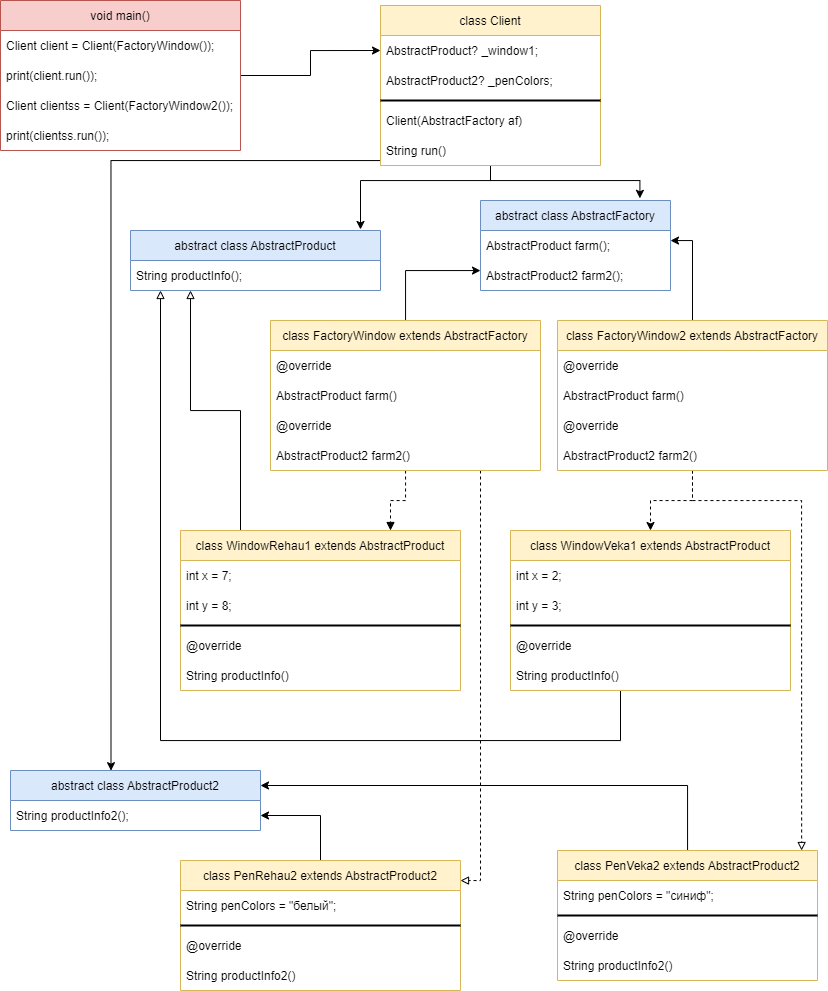

The diagram above was exported from draw.io. Its source (the exported page's mxGraphModel, read from the mxfile embedded in the PNG):
<mxGraphModel dx="920" dy="831" grid="1" gridSize="10" guides="1" tooltips="1" connect="1" arrows="1" fold="1" page="1" pageScale="1" pageWidth="827" pageHeight="1169" math="0" shadow="0">
  <root>
    <mxCell id="0" />
    <mxCell id="1" parent="0" />
    <mxCell id="yTkaPw_t0EQdTfguRcmh-1" style="edgeStyle=orthogonalEdgeStyle;rounded=0;orthogonalLoop=1;jettySize=auto;html=1;entryX=0;entryY=0.5;entryDx=0;entryDy=0;" edge="1" parent="1" source="yTkaPw_t0EQdTfguRcmh-2" target="yTkaPw_t0EQdTfguRcmh-25">
      <mxGeometry relative="1" as="geometry" />
    </mxCell>
    <mxCell id="yTkaPw_t0EQdTfguRcmh-2" value="void main()" style="swimlane;fontStyle=0;childLayout=stackLayout;horizontal=1;startSize=30;horizontalStack=0;resizeParent=1;resizeParentMax=0;resizeLast=0;collapsible=1;marginBottom=0;fillColor=#f8cecc;strokeColor=#b85450;" vertex="1" parent="1">
      <mxGeometry width="240" height="150" as="geometry" />
    </mxCell>
    <mxCell id="yTkaPw_t0EQdTfguRcmh-3" value="Client client = Client(FactoryWindow());" style="text;strokeColor=none;fillColor=none;align=left;verticalAlign=middle;spacingLeft=4;spacingRight=4;overflow=hidden;points=[[0,0.5],[1,0.5]];portConstraint=eastwest;rotatable=0;" vertex="1" parent="yTkaPw_t0EQdTfguRcmh-2">
      <mxGeometry y="30" width="240" height="30" as="geometry" />
    </mxCell>
    <mxCell id="yTkaPw_t0EQdTfguRcmh-4" value="print(client.run());" style="text;strokeColor=none;fillColor=none;align=left;verticalAlign=middle;spacingLeft=4;spacingRight=4;overflow=hidden;points=[[0,0.5],[1,0.5]];portConstraint=eastwest;rotatable=0;" vertex="1" parent="yTkaPw_t0EQdTfguRcmh-2">
      <mxGeometry y="60" width="240" height="30" as="geometry" />
    </mxCell>
    <mxCell id="yTkaPw_t0EQdTfguRcmh-30" value="Client clientss = Client(FactoryWindow2());" style="text;strokeColor=none;fillColor=none;align=left;verticalAlign=middle;spacingLeft=4;spacingRight=4;overflow=hidden;points=[[0,0.5],[1,0.5]];portConstraint=eastwest;rotatable=0;" vertex="1" parent="yTkaPw_t0EQdTfguRcmh-2">
      <mxGeometry y="90" width="240" height="30" as="geometry" />
    </mxCell>
    <mxCell id="yTkaPw_t0EQdTfguRcmh-31" value="print(clientss.run());" style="text;strokeColor=none;fillColor=none;align=left;verticalAlign=middle;spacingLeft=4;spacingRight=4;overflow=hidden;points=[[0,0.5],[1,0.5]];portConstraint=eastwest;rotatable=0;" vertex="1" parent="yTkaPw_t0EQdTfguRcmh-2">
      <mxGeometry y="120" width="240" height="30" as="geometry" />
    </mxCell>
    <mxCell id="yTkaPw_t0EQdTfguRcmh-5" value="abstract class AbstractFactory" style="swimlane;fontStyle=0;childLayout=stackLayout;horizontal=1;startSize=30;horizontalStack=0;resizeParent=1;resizeParentMax=0;resizeLast=0;collapsible=1;marginBottom=0;fillColor=#dae8fc;strokeColor=#6c8ebf;" vertex="1" parent="1">
      <mxGeometry x="480" y="200" width="190" height="90" as="geometry">
        <mxRectangle x="470" y="120" width="190" height="30" as="alternateBounds" />
      </mxGeometry>
    </mxCell>
    <mxCell id="yTkaPw_t0EQdTfguRcmh-6" value="AbstractProduct farm();" style="text;strokeColor=none;fillColor=none;align=left;verticalAlign=middle;spacingLeft=4;spacingRight=4;overflow=hidden;points=[[0,0.5],[1,0.5]];portConstraint=eastwest;rotatable=0;" vertex="1" parent="yTkaPw_t0EQdTfguRcmh-5">
      <mxGeometry y="30" width="190" height="30" as="geometry" />
    </mxCell>
    <mxCell id="yTkaPw_t0EQdTfguRcmh-35" value="AbstractProduct2 farm2();" style="text;strokeColor=none;fillColor=none;align=left;verticalAlign=middle;spacingLeft=4;spacingRight=4;overflow=hidden;points=[[0,0.5],[1,0.5]];portConstraint=eastwest;rotatable=0;" vertex="1" parent="yTkaPw_t0EQdTfguRcmh-5">
      <mxGeometry y="60" width="190" height="30" as="geometry" />
    </mxCell>
    <mxCell id="yTkaPw_t0EQdTfguRcmh-8" style="edgeStyle=orthogonalEdgeStyle;rounded=0;orthogonalLoop=1;jettySize=auto;html=1;entryX=0.75;entryY=0;entryDx=0;entryDy=0;endArrow=block;endFill=1;dashed=1;" edge="1" parent="1" source="yTkaPw_t0EQdTfguRcmh-9" target="yTkaPw_t0EQdTfguRcmh-13">
      <mxGeometry relative="1" as="geometry" />
    </mxCell>
    <mxCell id="yTkaPw_t0EQdTfguRcmh-50" style="edgeStyle=orthogonalEdgeStyle;rounded=0;orthogonalLoop=1;jettySize=auto;html=1;" edge="1" parent="1" source="yTkaPw_t0EQdTfguRcmh-9" target="yTkaPw_t0EQdTfguRcmh-35">
      <mxGeometry relative="1" as="geometry">
        <Array as="points">
          <mxPoint x="405" y="270" />
        </Array>
      </mxGeometry>
    </mxCell>
    <mxCell id="yTkaPw_t0EQdTfguRcmh-78" style="edgeStyle=orthogonalEdgeStyle;rounded=0;orthogonalLoop=1;jettySize=auto;html=1;dashed=1;endArrow=block;endFill=0;" edge="1" parent="1" source="yTkaPw_t0EQdTfguRcmh-9" target="yTkaPw_t0EQdTfguRcmh-65">
      <mxGeometry relative="1" as="geometry">
        <Array as="points">
          <mxPoint x="480" y="880" />
        </Array>
      </mxGeometry>
    </mxCell>
    <mxCell id="yTkaPw_t0EQdTfguRcmh-9" value="class FactoryWindow extends AbstractFactory" style="swimlane;fontStyle=0;childLayout=stackLayout;horizontal=1;startSize=30;horizontalStack=0;resizeParent=1;resizeParentMax=0;resizeLast=0;collapsible=1;marginBottom=0;fillColor=#fff2cc;strokeColor=#d6b656;" vertex="1" parent="1">
      <mxGeometry x="270" y="320" width="270" height="150" as="geometry" />
    </mxCell>
    <mxCell id="yTkaPw_t0EQdTfguRcmh-10" value="@override" style="text;strokeColor=none;fillColor=none;align=left;verticalAlign=middle;spacingLeft=4;spacingRight=4;overflow=hidden;points=[[0,0.5],[1,0.5]];portConstraint=eastwest;rotatable=0;" vertex="1" parent="yTkaPw_t0EQdTfguRcmh-9">
      <mxGeometry y="30" width="270" height="30" as="geometry" />
    </mxCell>
    <mxCell id="yTkaPw_t0EQdTfguRcmh-11" value="AbstractProduct farm()" style="text;strokeColor=none;fillColor=none;align=left;verticalAlign=middle;spacingLeft=4;spacingRight=4;overflow=hidden;points=[[0,0.5],[1,0.5]];portConstraint=eastwest;rotatable=0;" vertex="1" parent="yTkaPw_t0EQdTfguRcmh-9">
      <mxGeometry y="60" width="270" height="30" as="geometry" />
    </mxCell>
    <mxCell id="yTkaPw_t0EQdTfguRcmh-36" value="@override" style="text;strokeColor=none;fillColor=none;align=left;verticalAlign=middle;spacingLeft=4;spacingRight=4;overflow=hidden;points=[[0,0.5],[1,0.5]];portConstraint=eastwest;rotatable=0;" vertex="1" parent="yTkaPw_t0EQdTfguRcmh-9">
      <mxGeometry y="90" width="270" height="30" as="geometry" />
    </mxCell>
    <mxCell id="yTkaPw_t0EQdTfguRcmh-42" value="AbstractProduct2 farm2()" style="text;strokeColor=none;fillColor=none;align=left;verticalAlign=middle;spacingLeft=4;spacingRight=4;overflow=hidden;points=[[0,0.5],[1,0.5]];portConstraint=eastwest;rotatable=0;" vertex="1" parent="yTkaPw_t0EQdTfguRcmh-9">
      <mxGeometry y="120" width="270" height="30" as="geometry" />
    </mxCell>
    <mxCell id="yTkaPw_t0EQdTfguRcmh-12" style="edgeStyle=orthogonalEdgeStyle;rounded=0;orthogonalLoop=1;jettySize=auto;html=1;endArrow=block;endFill=0;" edge="1" parent="1" source="yTkaPw_t0EQdTfguRcmh-13" target="yTkaPw_t0EQdTfguRcmh-20">
      <mxGeometry relative="1" as="geometry">
        <Array as="points">
          <mxPoint x="240" y="410" />
          <mxPoint x="190" y="410" />
        </Array>
      </mxGeometry>
    </mxCell>
    <mxCell id="yTkaPw_t0EQdTfguRcmh-13" value="class WindowRehau1 extends AbstractProduct" style="swimlane;fontStyle=0;childLayout=stackLayout;horizontal=1;startSize=30;horizontalStack=0;resizeParent=1;resizeParentMax=0;resizeLast=0;collapsible=1;marginBottom=0;fillColor=#fff2cc;strokeColor=#d6b656;" vertex="1" parent="1">
      <mxGeometry x="180" y="530" width="280" height="160" as="geometry" />
    </mxCell>
    <mxCell id="yTkaPw_t0EQdTfguRcmh-14" value="int x = 7;" style="text;strokeColor=none;fillColor=none;align=left;verticalAlign=middle;spacingLeft=4;spacingRight=4;overflow=hidden;points=[[0,0.5],[1,0.5]];portConstraint=eastwest;rotatable=0;" vertex="1" parent="yTkaPw_t0EQdTfguRcmh-13">
      <mxGeometry y="30" width="280" height="30" as="geometry" />
    </mxCell>
    <mxCell id="yTkaPw_t0EQdTfguRcmh-15" value="int y = 8;" style="text;strokeColor=none;fillColor=none;align=left;verticalAlign=middle;spacingLeft=4;spacingRight=4;overflow=hidden;points=[[0,0.5],[1,0.5]];portConstraint=eastwest;rotatable=0;" vertex="1" parent="yTkaPw_t0EQdTfguRcmh-13">
      <mxGeometry y="60" width="280" height="30" as="geometry" />
    </mxCell>
    <mxCell id="yTkaPw_t0EQdTfguRcmh-16" value="" style="line;strokeWidth=2;html=1;" vertex="1" parent="yTkaPw_t0EQdTfguRcmh-13">
      <mxGeometry y="90" width="280" height="10" as="geometry" />
    </mxCell>
    <mxCell id="yTkaPw_t0EQdTfguRcmh-18" value="@override" style="text;strokeColor=none;fillColor=none;align=left;verticalAlign=middle;spacingLeft=4;spacingRight=4;overflow=hidden;points=[[0,0.5],[1,0.5]];portConstraint=eastwest;rotatable=0;" vertex="1" parent="yTkaPw_t0EQdTfguRcmh-13">
      <mxGeometry y="100" width="280" height="30" as="geometry" />
    </mxCell>
    <mxCell id="yTkaPw_t0EQdTfguRcmh-19" value="String productInfo()" style="text;strokeColor=none;fillColor=none;align=left;verticalAlign=middle;spacingLeft=4;spacingRight=4;overflow=hidden;points=[[0,0.5],[1,0.5]];portConstraint=eastwest;rotatable=0;" vertex="1" parent="yTkaPw_t0EQdTfguRcmh-13">
      <mxGeometry y="130" width="280" height="30" as="geometry" />
    </mxCell>
    <mxCell id="yTkaPw_t0EQdTfguRcmh-20" value="abstract class AbstractProduct" style="swimlane;fontStyle=0;childLayout=stackLayout;horizontal=1;startSize=30;horizontalStack=0;resizeParent=1;resizeParentMax=0;resizeLast=0;collapsible=1;marginBottom=0;fillColor=#dae8fc;strokeColor=#6c8ebf;" vertex="1" parent="1">
      <mxGeometry x="130" y="230" width="250" height="60" as="geometry" />
    </mxCell>
    <mxCell id="yTkaPw_t0EQdTfguRcmh-21" value="String productInfo();" style="text;strokeColor=none;fillColor=none;align=left;verticalAlign=middle;spacingLeft=4;spacingRight=4;overflow=hidden;points=[[0,0.5],[1,0.5]];portConstraint=eastwest;rotatable=0;" vertex="1" parent="yTkaPw_t0EQdTfguRcmh-20">
      <mxGeometry y="30" width="250" height="30" as="geometry" />
    </mxCell>
    <mxCell id="yTkaPw_t0EQdTfguRcmh-23" style="edgeStyle=orthogonalEdgeStyle;rounded=0;orthogonalLoop=1;jettySize=auto;html=1;entryX=0.92;entryY=-0.017;entryDx=0;entryDy=0;entryPerimeter=0;" edge="1" parent="1" source="yTkaPw_t0EQdTfguRcmh-24" target="yTkaPw_t0EQdTfguRcmh-20">
      <mxGeometry relative="1" as="geometry">
        <Array as="points">
          <mxPoint x="490" y="180" />
          <mxPoint x="360" y="180" />
        </Array>
      </mxGeometry>
    </mxCell>
    <mxCell id="yTkaPw_t0EQdTfguRcmh-81" style="edgeStyle=orthogonalEdgeStyle;rounded=0;orthogonalLoop=1;jettySize=auto;html=1;entryX=0.402;entryY=0.003;entryDx=0;entryDy=0;entryPerimeter=0;endArrow=classic;endFill=1;" edge="1" parent="1" source="yTkaPw_t0EQdTfguRcmh-24" target="yTkaPw_t0EQdTfguRcmh-52">
      <mxGeometry relative="1" as="geometry">
        <Array as="points">
          <mxPoint x="110" y="160" />
        </Array>
      </mxGeometry>
    </mxCell>
    <mxCell id="yTkaPw_t0EQdTfguRcmh-86" style="rounded=0;orthogonalLoop=1;jettySize=auto;html=1;endArrow=classic;endFill=1;edgeStyle=orthogonalEdgeStyle;entryX=0.839;entryY=-0.024;entryDx=0;entryDy=0;entryPerimeter=0;" edge="1" parent="1" source="yTkaPw_t0EQdTfguRcmh-24" target="yTkaPw_t0EQdTfguRcmh-5">
      <mxGeometry relative="1" as="geometry">
        <mxPoint x="650" y="180" as="targetPoint" />
        <Array as="points">
          <mxPoint x="490" y="180" />
          <mxPoint x="639" y="180" />
        </Array>
      </mxGeometry>
    </mxCell>
    <mxCell id="yTkaPw_t0EQdTfguRcmh-24" value="class Client" style="swimlane;fontStyle=0;childLayout=stackLayout;horizontal=1;startSize=30;horizontalStack=0;resizeParent=1;resizeParentMax=0;resizeLast=0;collapsible=1;marginBottom=0;fillColor=#fff2cc;strokeColor=#d6b656;" vertex="1" parent="1">
      <mxGeometry x="380" y="5" width="220" height="160" as="geometry" />
    </mxCell>
    <mxCell id="yTkaPw_t0EQdTfguRcmh-25" value="AbstractProduct? _window1;" style="text;strokeColor=none;fillColor=none;align=left;verticalAlign=middle;spacingLeft=4;spacingRight=4;overflow=hidden;points=[[0,0.5],[1,0.5]];portConstraint=eastwest;rotatable=0;" vertex="1" parent="yTkaPw_t0EQdTfguRcmh-24">
      <mxGeometry y="30" width="220" height="30" as="geometry" />
    </mxCell>
    <mxCell id="yTkaPw_t0EQdTfguRcmh-34" value="AbstractProduct2? _penColors;" style="text;strokeColor=none;fillColor=none;align=left;verticalAlign=middle;spacingLeft=4;spacingRight=4;overflow=hidden;points=[[0,0.5],[1,0.5]];portConstraint=eastwest;rotatable=0;" vertex="1" parent="yTkaPw_t0EQdTfguRcmh-24">
      <mxGeometry y="60" width="220" height="30" as="geometry" />
    </mxCell>
    <mxCell id="yTkaPw_t0EQdTfguRcmh-26" value="" style="line;strokeWidth=2;html=1;" vertex="1" parent="yTkaPw_t0EQdTfguRcmh-24">
      <mxGeometry y="90" width="220" height="10" as="geometry" />
    </mxCell>
    <mxCell id="yTkaPw_t0EQdTfguRcmh-27" value="Client(AbstractFactory af)" style="text;strokeColor=none;fillColor=none;align=left;verticalAlign=middle;spacingLeft=4;spacingRight=4;overflow=hidden;points=[[0,0.5],[1,0.5]];portConstraint=eastwest;rotatable=0;" vertex="1" parent="yTkaPw_t0EQdTfguRcmh-24">
      <mxGeometry y="100" width="220" height="30" as="geometry" />
    </mxCell>
    <mxCell id="yTkaPw_t0EQdTfguRcmh-28" value="String run()" style="text;strokeColor=none;fillColor=none;align=left;verticalAlign=middle;spacingLeft=4;spacingRight=4;overflow=hidden;points=[[0,0.5],[1,0.5]];portConstraint=eastwest;rotatable=0;" vertex="1" parent="yTkaPw_t0EQdTfguRcmh-24">
      <mxGeometry y="130" width="220" height="30" as="geometry" />
    </mxCell>
    <mxCell id="yTkaPw_t0EQdTfguRcmh-51" style="edgeStyle=orthogonalEdgeStyle;rounded=0;orthogonalLoop=1;jettySize=auto;html=1;" edge="1" parent="1" source="yTkaPw_t0EQdTfguRcmh-45" target="yTkaPw_t0EQdTfguRcmh-6">
      <mxGeometry relative="1" as="geometry">
        <Array as="points">
          <mxPoint x="692" y="240" />
        </Array>
      </mxGeometry>
    </mxCell>
    <mxCell id="yTkaPw_t0EQdTfguRcmh-60" style="edgeStyle=orthogonalEdgeStyle;rounded=0;orthogonalLoop=1;jettySize=auto;html=1;entryX=0.5;entryY=0;entryDx=0;entryDy=0;dashed=1;" edge="1" parent="1" source="yTkaPw_t0EQdTfguRcmh-45" target="yTkaPw_t0EQdTfguRcmh-54">
      <mxGeometry relative="1" as="geometry" />
    </mxCell>
    <mxCell id="yTkaPw_t0EQdTfguRcmh-77" style="edgeStyle=orthogonalEdgeStyle;rounded=0;orthogonalLoop=1;jettySize=auto;html=1;endArrow=block;endFill=0;entryX=0.939;entryY=0;entryDx=0;entryDy=0;entryPerimeter=0;dashed=1;" edge="1" parent="1" source="yTkaPw_t0EQdTfguRcmh-45" target="yTkaPw_t0EQdTfguRcmh-72">
      <mxGeometry relative="1" as="geometry">
        <mxPoint x="800" y="530" as="targetPoint" />
        <Array as="points">
          <mxPoint x="692" y="500" />
          <mxPoint x="801" y="500" />
        </Array>
      </mxGeometry>
    </mxCell>
    <mxCell id="yTkaPw_t0EQdTfguRcmh-45" value="class FactoryWindow2 extends AbstractFactory" style="swimlane;fontStyle=0;childLayout=stackLayout;horizontal=1;startSize=30;horizontalStack=0;resizeParent=1;resizeParentMax=0;resizeLast=0;collapsible=1;marginBottom=0;fillColor=#fff2cc;strokeColor=#d6b656;" vertex="1" parent="1">
      <mxGeometry x="557" y="320" width="270" height="150" as="geometry" />
    </mxCell>
    <mxCell id="yTkaPw_t0EQdTfguRcmh-46" value="@override" style="text;strokeColor=none;fillColor=none;align=left;verticalAlign=middle;spacingLeft=4;spacingRight=4;overflow=hidden;points=[[0,0.5],[1,0.5]];portConstraint=eastwest;rotatable=0;" vertex="1" parent="yTkaPw_t0EQdTfguRcmh-45">
      <mxGeometry y="30" width="270" height="30" as="geometry" />
    </mxCell>
    <mxCell id="yTkaPw_t0EQdTfguRcmh-47" value="AbstractProduct farm()" style="text;strokeColor=none;fillColor=none;align=left;verticalAlign=middle;spacingLeft=4;spacingRight=4;overflow=hidden;points=[[0,0.5],[1,0.5]];portConstraint=eastwest;rotatable=0;" vertex="1" parent="yTkaPw_t0EQdTfguRcmh-45">
      <mxGeometry y="60" width="270" height="30" as="geometry" />
    </mxCell>
    <mxCell id="yTkaPw_t0EQdTfguRcmh-48" value="@override" style="text;strokeColor=none;fillColor=none;align=left;verticalAlign=middle;spacingLeft=4;spacingRight=4;overflow=hidden;points=[[0,0.5],[1,0.5]];portConstraint=eastwest;rotatable=0;" vertex="1" parent="yTkaPw_t0EQdTfguRcmh-45">
      <mxGeometry y="90" width="270" height="30" as="geometry" />
    </mxCell>
    <mxCell id="yTkaPw_t0EQdTfguRcmh-49" value="AbstractProduct2 farm2()" style="text;strokeColor=none;fillColor=none;align=left;verticalAlign=middle;spacingLeft=4;spacingRight=4;overflow=hidden;points=[[0,0.5],[1,0.5]];portConstraint=eastwest;rotatable=0;" vertex="1" parent="yTkaPw_t0EQdTfguRcmh-45">
      <mxGeometry y="120" width="270" height="30" as="geometry" />
    </mxCell>
    <mxCell id="yTkaPw_t0EQdTfguRcmh-52" value="abstract class AbstractProduct2" style="swimlane;fontStyle=0;childLayout=stackLayout;horizontal=1;startSize=30;horizontalStack=0;resizeParent=1;resizeParentMax=0;resizeLast=0;collapsible=1;marginBottom=0;fillColor=#dae8fc;strokeColor=#6c8ebf;" vertex="1" parent="1">
      <mxGeometry x="10" y="770" width="250" height="60" as="geometry" />
    </mxCell>
    <mxCell id="yTkaPw_t0EQdTfguRcmh-53" value="String productInfo2();" style="text;strokeColor=none;fillColor=none;align=left;verticalAlign=middle;spacingLeft=4;spacingRight=4;overflow=hidden;points=[[0,0.5],[1,0.5]];portConstraint=eastwest;rotatable=0;" vertex="1" parent="yTkaPw_t0EQdTfguRcmh-52">
      <mxGeometry y="30" width="250" height="30" as="geometry" />
    </mxCell>
    <mxCell id="yTkaPw_t0EQdTfguRcmh-64" style="edgeStyle=orthogonalEdgeStyle;rounded=0;orthogonalLoop=1;jettySize=auto;html=1;endArrow=block;endFill=0;" edge="1" parent="1" source="yTkaPw_t0EQdTfguRcmh-54" target="yTkaPw_t0EQdTfguRcmh-21">
      <mxGeometry relative="1" as="geometry">
        <mxPoint x="150" y="740" as="targetPoint" />
        <Array as="points">
          <mxPoint x="620" y="740" />
          <mxPoint x="160" y="740" />
        </Array>
      </mxGeometry>
    </mxCell>
    <mxCell id="yTkaPw_t0EQdTfguRcmh-54" value="class WindowVeka1 extends AbstractProduct" style="swimlane;fontStyle=0;childLayout=stackLayout;horizontal=1;startSize=30;horizontalStack=0;resizeParent=1;resizeParentMax=0;resizeLast=0;collapsible=1;marginBottom=0;fillColor=#fff2cc;strokeColor=#d6b656;" vertex="1" parent="1">
      <mxGeometry x="510" y="530" width="280" height="160" as="geometry" />
    </mxCell>
    <mxCell id="yTkaPw_t0EQdTfguRcmh-55" value="int x = 2;" style="text;strokeColor=none;fillColor=none;align=left;verticalAlign=middle;spacingLeft=4;spacingRight=4;overflow=hidden;points=[[0,0.5],[1,0.5]];portConstraint=eastwest;rotatable=0;" vertex="1" parent="yTkaPw_t0EQdTfguRcmh-54">
      <mxGeometry y="30" width="280" height="30" as="geometry" />
    </mxCell>
    <mxCell id="yTkaPw_t0EQdTfguRcmh-56" value="int y = 3;" style="text;strokeColor=none;fillColor=none;align=left;verticalAlign=middle;spacingLeft=4;spacingRight=4;overflow=hidden;points=[[0,0.5],[1,0.5]];portConstraint=eastwest;rotatable=0;" vertex="1" parent="yTkaPw_t0EQdTfguRcmh-54">
      <mxGeometry y="60" width="280" height="30" as="geometry" />
    </mxCell>
    <mxCell id="yTkaPw_t0EQdTfguRcmh-57" value="" style="line;strokeWidth=2;html=1;" vertex="1" parent="yTkaPw_t0EQdTfguRcmh-54">
      <mxGeometry y="90" width="280" height="10" as="geometry" />
    </mxCell>
    <mxCell id="yTkaPw_t0EQdTfguRcmh-58" value="@override" style="text;strokeColor=none;fillColor=none;align=left;verticalAlign=middle;spacingLeft=4;spacingRight=4;overflow=hidden;points=[[0,0.5],[1,0.5]];portConstraint=eastwest;rotatable=0;" vertex="1" parent="yTkaPw_t0EQdTfguRcmh-54">
      <mxGeometry y="100" width="280" height="30" as="geometry" />
    </mxCell>
    <mxCell id="yTkaPw_t0EQdTfguRcmh-59" value="String productInfo()" style="text;strokeColor=none;fillColor=none;align=left;verticalAlign=middle;spacingLeft=4;spacingRight=4;overflow=hidden;points=[[0,0.5],[1,0.5]];portConstraint=eastwest;rotatable=0;" vertex="1" parent="yTkaPw_t0EQdTfguRcmh-54">
      <mxGeometry y="130" width="280" height="30" as="geometry" />
    </mxCell>
    <mxCell id="yTkaPw_t0EQdTfguRcmh-79" style="edgeStyle=orthogonalEdgeStyle;rounded=0;orthogonalLoop=1;jettySize=auto;html=1;entryX=1;entryY=0.5;entryDx=0;entryDy=0;endArrow=classic;endFill=1;" edge="1" parent="1" source="yTkaPw_t0EQdTfguRcmh-65" target="yTkaPw_t0EQdTfguRcmh-53">
      <mxGeometry relative="1" as="geometry" />
    </mxCell>
    <mxCell id="yTkaPw_t0EQdTfguRcmh-65" value="class PenRehau2 extends AbstractProduct2" style="swimlane;fontStyle=0;childLayout=stackLayout;horizontal=1;startSize=30;horizontalStack=0;resizeParent=1;resizeParentMax=0;resizeLast=0;collapsible=1;marginBottom=0;fillColor=#fff2cc;strokeColor=#d6b656;" vertex="1" parent="1">
      <mxGeometry x="180" y="860" width="280" height="130" as="geometry" />
    </mxCell>
    <mxCell id="yTkaPw_t0EQdTfguRcmh-66" value="String penColors = &quot;белый&quot;;" style="text;strokeColor=none;fillColor=none;align=left;verticalAlign=middle;spacingLeft=4;spacingRight=4;overflow=hidden;points=[[0,0.5],[1,0.5]];portConstraint=eastwest;rotatable=0;" vertex="1" parent="yTkaPw_t0EQdTfguRcmh-65">
      <mxGeometry y="30" width="280" height="30" as="geometry" />
    </mxCell>
    <mxCell id="yTkaPw_t0EQdTfguRcmh-68" value="" style="line;strokeWidth=2;html=1;" vertex="1" parent="yTkaPw_t0EQdTfguRcmh-65">
      <mxGeometry y="60" width="280" height="10" as="geometry" />
    </mxCell>
    <mxCell id="yTkaPw_t0EQdTfguRcmh-69" value="@override" style="text;strokeColor=none;fillColor=none;align=left;verticalAlign=middle;spacingLeft=4;spacingRight=4;overflow=hidden;points=[[0,0.5],[1,0.5]];portConstraint=eastwest;rotatable=0;" vertex="1" parent="yTkaPw_t0EQdTfguRcmh-65">
      <mxGeometry y="70" width="280" height="30" as="geometry" />
    </mxCell>
    <mxCell id="yTkaPw_t0EQdTfguRcmh-70" value="String productInfo2()" style="text;strokeColor=none;fillColor=none;align=left;verticalAlign=middle;spacingLeft=4;spacingRight=4;overflow=hidden;points=[[0,0.5],[1,0.5]];portConstraint=eastwest;rotatable=0;" vertex="1" parent="yTkaPw_t0EQdTfguRcmh-65">
      <mxGeometry y="100" width="280" height="30" as="geometry" />
    </mxCell>
    <mxCell id="yTkaPw_t0EQdTfguRcmh-80" style="edgeStyle=orthogonalEdgeStyle;rounded=0;orthogonalLoop=1;jettySize=auto;html=1;entryX=1;entryY=0.25;entryDx=0;entryDy=0;endArrow=classic;endFill=1;" edge="1" parent="1" source="yTkaPw_t0EQdTfguRcmh-72" target="yTkaPw_t0EQdTfguRcmh-52">
      <mxGeometry relative="1" as="geometry">
        <Array as="points">
          <mxPoint x="687" y="785" />
        </Array>
      </mxGeometry>
    </mxCell>
    <mxCell id="yTkaPw_t0EQdTfguRcmh-72" value="class PenVeka2 extends AbstractProduct2" style="swimlane;fontStyle=0;childLayout=stackLayout;horizontal=1;startSize=30;horizontalStack=0;resizeParent=1;resizeParentMax=0;resizeLast=0;collapsible=1;marginBottom=0;fillColor=#fff2cc;strokeColor=#d6b656;" vertex="1" parent="1">
      <mxGeometry x="557" y="850" width="260" height="130" as="geometry" />
    </mxCell>
    <mxCell id="yTkaPw_t0EQdTfguRcmh-73" value="String penColors = &quot;синиф&quot;;" style="text;strokeColor=none;fillColor=none;align=left;verticalAlign=middle;spacingLeft=4;spacingRight=4;overflow=hidden;points=[[0,0.5],[1,0.5]];portConstraint=eastwest;rotatable=0;" vertex="1" parent="yTkaPw_t0EQdTfguRcmh-72">
      <mxGeometry y="30" width="260" height="30" as="geometry" />
    </mxCell>
    <mxCell id="yTkaPw_t0EQdTfguRcmh-74" value="" style="line;strokeWidth=2;html=1;" vertex="1" parent="yTkaPw_t0EQdTfguRcmh-72">
      <mxGeometry y="60" width="260" height="10" as="geometry" />
    </mxCell>
    <mxCell id="yTkaPw_t0EQdTfguRcmh-75" value="@override" style="text;strokeColor=none;fillColor=none;align=left;verticalAlign=middle;spacingLeft=4;spacingRight=4;overflow=hidden;points=[[0,0.5],[1,0.5]];portConstraint=eastwest;rotatable=0;" vertex="1" parent="yTkaPw_t0EQdTfguRcmh-72">
      <mxGeometry y="70" width="260" height="30" as="geometry" />
    </mxCell>
    <mxCell id="yTkaPw_t0EQdTfguRcmh-76" value="String productInfo2()" style="text;strokeColor=none;fillColor=none;align=left;verticalAlign=middle;spacingLeft=4;spacingRight=4;overflow=hidden;points=[[0,0.5],[1,0.5]];portConstraint=eastwest;rotatable=0;" vertex="1" parent="yTkaPw_t0EQdTfguRcmh-72">
      <mxGeometry y="100" width="260" height="30" as="geometry" />
    </mxCell>
  </root>
</mxGraphModel>